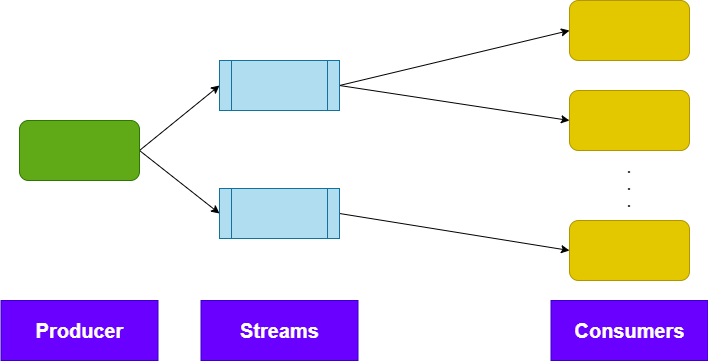

The diagram above was exported from draw.io. Its source (the exported page's mxGraphModel, read from the mxfile embedded in the PNG):
<mxGraphModel dx="1434" dy="796" grid="1" gridSize="10" guides="1" tooltips="1" connect="1" arrows="1" fold="1" page="1" pageScale="1" pageWidth="850" pageHeight="1100" math="0" shadow="0">
  <root>
    <mxCell id="0" />
    <mxCell id="1" parent="0" />
    <mxCell id="_5jaupOer2DxGhrIZekJ-29" style="rounded=0;orthogonalLoop=1;jettySize=auto;html=1;exitX=1;exitY=0.5;exitDx=0;exitDy=0;entryX=0;entryY=0.5;entryDx=0;entryDy=0;" edge="1" parent="1" source="_5jaupOer2DxGhrIZekJ-1" target="_5jaupOer2DxGhrIZekJ-26">
      <mxGeometry relative="1" as="geometry" />
    </mxCell>
    <mxCell id="_5jaupOer2DxGhrIZekJ-30" style="rounded=0;orthogonalLoop=1;jettySize=auto;html=1;exitX=1;exitY=0.5;exitDx=0;exitDy=0;entryX=0;entryY=0.5;entryDx=0;entryDy=0;" edge="1" parent="1" source="_5jaupOer2DxGhrIZekJ-1" target="_5jaupOer2DxGhrIZekJ-27">
      <mxGeometry relative="1" as="geometry" />
    </mxCell>
    <mxCell id="_5jaupOer2DxGhrIZekJ-1" value="" style="rounded=1;whiteSpace=wrap;html=1;fillColor=#60a917;strokeColor=#2D7600;fontColor=#ffffff;" vertex="1" parent="1">
      <mxGeometry x="40" y="190" width="120" height="60" as="geometry" />
    </mxCell>
    <mxCell id="_5jaupOer2DxGhrIZekJ-5" value="" style="rounded=1;whiteSpace=wrap;html=1;fillColor=#e3c800;fontColor=#000000;strokeColor=#B09500;" vertex="1" parent="1">
      <mxGeometry x="590" y="70" width="120" height="60" as="geometry" />
    </mxCell>
    <mxCell id="_5jaupOer2DxGhrIZekJ-6" value="" style="rounded=1;whiteSpace=wrap;html=1;fillColor=#e3c800;fontColor=#000000;strokeColor=#B09500;" vertex="1" parent="1">
      <mxGeometry x="590" y="160" width="120" height="60" as="geometry" />
    </mxCell>
    <mxCell id="_5jaupOer2DxGhrIZekJ-7" value="" style="rounded=1;whiteSpace=wrap;html=1;fillColor=#e3c800;fontColor=#000000;strokeColor=#B09500;" vertex="1" parent="1">
      <mxGeometry x="590" y="290" width="120" height="60" as="geometry" />
    </mxCell>
    <mxCell id="_5jaupOer2DxGhrIZekJ-9" value="&lt;b style=&quot;font-size: 14px;&quot;&gt;.&lt;br style=&quot;font-size: 14px;&quot;&gt;.&lt;br style=&quot;font-size: 14px;&quot;&gt;.&lt;br style=&quot;font-size: 14px;&quot;&gt;&lt;/b&gt;" style="text;html=1;strokeColor=none;fillColor=none;align=center;verticalAlign=middle;whiteSpace=wrap;rounded=0;fontSize=14;" vertex="1" parent="1">
      <mxGeometry x="620" y="240" width="60" height="30" as="geometry" />
    </mxCell>
    <mxCell id="_5jaupOer2DxGhrIZekJ-16" value="&lt;b&gt;&lt;font style=&quot;font-size: 20px;&quot;&gt;Streams&lt;/font&gt;&lt;/b&gt;" style="rounded=0;whiteSpace=wrap;html=1;fontSize=14;fillColor=#6a00ff;strokeColor=#3700CC;fontColor=#ffffff;" vertex="1" parent="1">
      <mxGeometry x="221.5" y="370" width="157" height="60" as="geometry" />
    </mxCell>
    <mxCell id="_5jaupOer2DxGhrIZekJ-17" value="&lt;b&gt;&lt;font style=&quot;font-size: 20px;&quot;&gt;Consumers&lt;/font&gt;&lt;/b&gt;" style="rounded=0;whiteSpace=wrap;html=1;fontSize=14;fillColor=#6a00ff;strokeColor=#3700CC;fontColor=#ffffff;" vertex="1" parent="1">
      <mxGeometry x="571.5" y="370" width="157" height="60" as="geometry" />
    </mxCell>
    <mxCell id="_5jaupOer2DxGhrIZekJ-18" value="&lt;b&gt;&lt;font style=&quot;font-size: 20px;&quot;&gt;Producer&lt;/font&gt;&lt;/b&gt;" style="rounded=0;whiteSpace=wrap;html=1;fontSize=14;fillColor=#6a00ff;strokeColor=#3700CC;fontColor=#ffffff;" vertex="1" parent="1">
      <mxGeometry x="21.5" y="370" width="157" height="60" as="geometry" />
    </mxCell>
    <mxCell id="_5jaupOer2DxGhrIZekJ-31" style="rounded=0;orthogonalLoop=1;jettySize=auto;html=1;exitX=1;exitY=0.5;exitDx=0;exitDy=0;entryX=0;entryY=0.5;entryDx=0;entryDy=0;" edge="1" parent="1" source="_5jaupOer2DxGhrIZekJ-26" target="_5jaupOer2DxGhrIZekJ-5">
      <mxGeometry relative="1" as="geometry" />
    </mxCell>
    <mxCell id="_5jaupOer2DxGhrIZekJ-32" style="edgeStyle=none;rounded=0;orthogonalLoop=1;jettySize=auto;html=1;exitX=1;exitY=0.5;exitDx=0;exitDy=0;entryX=0;entryY=0.5;entryDx=0;entryDy=0;" edge="1" parent="1" source="_5jaupOer2DxGhrIZekJ-26" target="_5jaupOer2DxGhrIZekJ-6">
      <mxGeometry relative="1" as="geometry" />
    </mxCell>
    <mxCell id="_5jaupOer2DxGhrIZekJ-26" value="" style="shape=process;whiteSpace=wrap;html=1;backgroundOutline=1;fillColor=#b1ddf0;strokeColor=#10739e;" vertex="1" parent="1">
      <mxGeometry x="240" y="130" width="120" height="50" as="geometry" />
    </mxCell>
    <mxCell id="_5jaupOer2DxGhrIZekJ-33" style="edgeStyle=none;rounded=0;orthogonalLoop=1;jettySize=auto;html=1;exitX=1;exitY=0.5;exitDx=0;exitDy=0;entryX=0;entryY=0.5;entryDx=0;entryDy=0;" edge="1" parent="1" source="_5jaupOer2DxGhrIZekJ-27" target="_5jaupOer2DxGhrIZekJ-7">
      <mxGeometry relative="1" as="geometry" />
    </mxCell>
    <mxCell id="_5jaupOer2DxGhrIZekJ-27" value="" style="shape=process;whiteSpace=wrap;html=1;backgroundOutline=1;fillColor=#b1ddf0;strokeColor=#10739e;" vertex="1" parent="1">
      <mxGeometry x="240" y="258" width="120" height="50" as="geometry" />
    </mxCell>
  </root>
</mxGraphModel>